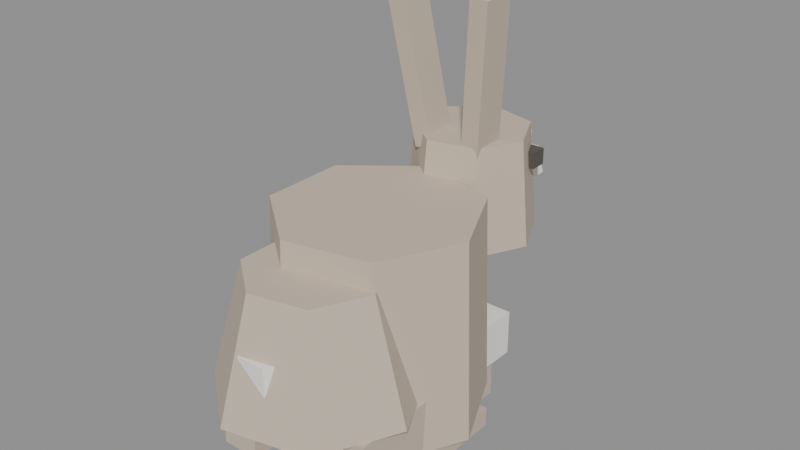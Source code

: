 # Source: rabbit.blend  (saved by Blender 5.2.45; exported with 4.5.12 LTS)
import bpy
from mathutils import Matrix  # noqa: F401  (used for matrix-valued properties, if any)

bpy.ops.wm.read_factory_settings(use_empty=True)
scene = bpy.context.scene
scene.name = 'Scene'

# ---- materials (node trees are filled in below, after node groups)
mat_rabbitfur = bpy.data.materials.new('RabbitFur')
mat_rabbitfur.diffuse_color = (0.6, 0.5, 0.4, 1.0)
mat_rabbitwhite = bpy.data.materials.new('RabbitWhite')
mat_rabbitwhite.diffuse_color = (0.93, 0.91, 0.86, 1.0)
mat_pink = bpy.data.materials.new('Pink')
mat_pink.diffuse_color = (0.92, 0.62, 0.62, 1.0)
mat_dark = bpy.data.materials.new('Dark')
mat_dark.diffuse_color = (0.1, 0.09, 0.08, 1.0)

# ---- material node trees
mat_rabbitfur.use_nodes = True; mat_rabbitfur.node_tree.nodes.clear()
_N = mat_rabbitfur.node_tree.nodes; _L = mat_rabbitfur.node_tree.links
n0 = _N.new('ShaderNodeOutputMaterial'); n0.name = 'Material Output'; n0.location = (0, 0)
n1 = _N.new('ShaderNodeBsdfPrincipled'); n1.name = 'Principled BSDF'; n1.location = (0, 0)
n1.inputs[2].default_value = 1.0
n1.inputs[10].default_value = 0.005
n2 = _N.new('ShaderNodeVertexColor'); n2.name = 'Color Attribute'; n2.location = (0, 0)
n2.layer_name = 'Col'
n3 = _N.new('ShaderNodeMix'); n3.name = 'Mix'; n3.location = (0, 0)
n3.data_type = 'RGBA'
n3.blend_type = 'MULTIPLY'
n3.inputs[0].default_value = 1.0
n3.inputs[6].default_value = (0.6, 0.5, 0.4, 1.0)
_L.new(n1.outputs[0], n0.inputs[0])
_L.new(n2.outputs[0], n3.inputs[7])
_L.new(n3.outputs[2], n1.inputs[0])
n0.is_active_output = True
mat_rabbitwhite.use_nodes = True; mat_rabbitwhite.node_tree.nodes.clear()
_N = mat_rabbitwhite.node_tree.nodes; _L = mat_rabbitwhite.node_tree.links
n0 = _N.new('ShaderNodeOutputMaterial'); n0.name = 'Material Output'; n0.location = (0, 0)
n1 = _N.new('ShaderNodeBsdfPrincipled'); n1.name = 'Principled BSDF'; n1.location = (0, 0)
n1.inputs[2].default_value = 1.0
n1.inputs[10].default_value = 0.005
n2 = _N.new('ShaderNodeVertexColor'); n2.name = 'Color Attribute'; n2.location = (0, 0)
n2.layer_name = 'Col'
n3 = _N.new('ShaderNodeMix'); n3.name = 'Mix'; n3.location = (0, 0)
n3.data_type = 'RGBA'
n3.blend_type = 'MULTIPLY'
n3.inputs[0].default_value = 1.0
n3.inputs[6].default_value = (0.93, 0.91, 0.86, 1.0)
_L.new(n1.outputs[0], n0.inputs[0])
_L.new(n2.outputs[0], n3.inputs[7])
_L.new(n3.outputs[2], n1.inputs[0])
n0.is_active_output = True
mat_pink.use_nodes = True; mat_pink.node_tree.nodes.clear()
_N = mat_pink.node_tree.nodes; _L = mat_pink.node_tree.links
n0 = _N.new('ShaderNodeOutputMaterial'); n0.name = 'Material Output'; n0.location = (0, 0)
n1 = _N.new('ShaderNodeBsdfPrincipled'); n1.name = 'Principled BSDF'; n1.location = (0, 0)
n1.inputs[2].default_value = 1.0
n1.inputs[10].default_value = 0.005
n2 = _N.new('ShaderNodeVertexColor'); n2.name = 'Color Attribute'; n2.location = (0, 0)
n2.layer_name = 'Col'
n3 = _N.new('ShaderNodeMix'); n3.name = 'Mix'; n3.location = (0, 0)
n3.data_type = 'RGBA'
n3.blend_type = 'MULTIPLY'
n3.inputs[0].default_value = 1.0
n3.inputs[6].default_value = (0.92, 0.62, 0.62, 1.0)
_L.new(n1.outputs[0], n0.inputs[0])
_L.new(n2.outputs[0], n3.inputs[7])
_L.new(n3.outputs[2], n1.inputs[0])
n0.is_active_output = True
mat_dark.use_nodes = True; mat_dark.node_tree.nodes.clear()
_N = mat_dark.node_tree.nodes; _L = mat_dark.node_tree.links
n0 = _N.new('ShaderNodeOutputMaterial'); n0.name = 'Material Output'; n0.location = (0, 0)
n1 = _N.new('ShaderNodeBsdfPrincipled'); n1.name = 'Principled BSDF'; n1.location = (0, 0)
n1.inputs[2].default_value = 1.0
n1.inputs[10].default_value = 0.005
n2 = _N.new('ShaderNodeVertexColor'); n2.name = 'Color Attribute'; n2.location = (0, 0)
n2.layer_name = 'Col'
n3 = _N.new('ShaderNodeMix'); n3.name = 'Mix'; n3.location = (0, 0)
n3.data_type = 'RGBA'
n3.blend_type = 'MULTIPLY'
n3.inputs[0].default_value = 1.0
n3.inputs[6].default_value = (0.1, 0.09, 0.08, 1.0)
_L.new(n1.outputs[0], n0.inputs[0])
_L.new(n2.outputs[0], n3.inputs[7])
_L.new(n3.outputs[2], n1.inputs[0])
n0.is_active_output = True

# ---- meshes
me_body_rabbitfur = bpy.data.meshes.new('Body_RabbitFur')
me_body_rabbitfur.from_pydata([(0.16, -0.02, 0.05), (0.09976, -0.1451, 0.05), (-0.0356, -0.176, 0.05), (-0.1442, -0.08942, 0.05), (-0.1442, 0.04942, 0.05), (-0.0356, 0.136, 0.05), (0.09976, 0.1051, 0.05), (0.15, -0.02, 0.35), (0.09352, -0.1373, 0.35), (-0.03338, -0.1662, 0.35), (-0.1351, -0.08508, 0.35), (-0.1351, 0.04508, 0.35), (-0.03338, 0.1262, 0.35), (0.09352, 0.09727, 0.35), (0.15, -0.14, 0.13), (0.09352, -0.2573, 0.13), (-0.03338, -0.2862, 0.13), (-0.1351, -0.2051, 0.13), (-0.1351, -0.07492, 0.13), (-0.03338, 0.006239, 0.13), (0.09352, -0.02273, 0.13), (0.1, -0.14, 0.31), (0.06235, -0.2182, 0.31), (-0.02225, -0.2375, 0.31), (-0.0901, -0.1834, 0.31), (-0.0901, -0.09661, 0.31), (-0.02225, -0.04251, 0.31), (0.06235, -0.06182, 0.31)], [], [(0, 7, 8, 1), (1, 8, 9, 2), (2, 9, 10, 3), (3, 10, 11, 4), (4, 11, 12, 5), (5, 12, 13, 6), (6, 13, 7, 0), (6, 0, 1, 2, 3, 4, 5), (7, 13, 12, 11, 10, 9, 8), (14, 21, 22, 15), (15, 22, 23, 16), (16, 23, 24, 17), (17, 24, 25, 18), (18, 25, 26, 19), (19, 26, 27, 20), (20, 27, 21, 14), (20, 14, 15, 16, 17, 18, 19), (21, 27, 26, 25, 24, 23, 22)])
_uv = me_body_rabbitfur.uv_layers.new(name='UVMap')
_uv.uv.foreach_set('vector', [0.02, 0.05, 0.02, 0.35, 0.1373, 0.35, 0.1451, 0.05, -0.09976, 0.05, -0.09352, 0.35, 0.03338, 0.35, 0.0356, 0.05, 0.0356, 0.05, 0.03338, 0.35, 0.1351, 0.35, 0.1442, 0.05, -0.08942, 0.05, -0.08508, 0.35, 0.04508, 0.35, 0.04942, 0.05, -0.1442, 0.05, -0.1351, 0.35, -0.03338, 0.35, -0.0356, 0.05, -0.0356, 0.05, -0.03338, 0.35, 0.09352, 0.35, 0.09976, 0.05, -0.1051, 0.05, -0.09727, 0.35, 0.02, 0.35, 0.02, 0.05, -0.09976, 0.1051, -0.16, -0.02, -0.09976, -0.1451, 0.0356, -0.176, 0.1442, -0.08942, 0.1442, 0.04942, 0.0356, 0.136, 0.15, -0.02, 0.09352, 0.09727, -0.03338, 0.1262, -0.1351, 0.04508, -0.1351, -0.08508, -0.03338, -0.1662, 0.09352, -0.1373, 0.14, 0.13, 0.14, 0.31, 0.2182, 0.31, 0.2573, 0.13, -0.09352, 0.13, -0.06235, 0.31, 0.02225, 0.31, 0.03338, 0.13, 0.03338, 0.13, 0.02225, 0.31, 0.0901, 0.31, 0.1351, 0.13, -0.2051, 0.13, -0.1834, 0.31, -0.09661, 0.31, -0.07492, 0.13, -0.1351, 0.13, -0.0901, 0.31, -0.02225, 0.31, -0.03338, 0.13, -0.03338, 0.13, -0.02225, 0.31, 0.06235, 0.31, 0.09352, 0.13, 0.02273, 0.13, 0.06182, 0.31, 0.14, 0.31, 0.14, 0.13, -0.09352, -0.02273, -0.15, -0.14, -0.09352, -0.2573, 0.03338, -0.2862, 0.1351, -0.2051, 0.1351, -0.07492, 0.03338, 0.006239, 0.1, -0.14, 0.06235, -0.06182, -0.02225, -0.04251, -0.0901, -0.09661, -0.0901, -0.1834, -0.02225, -0.2375, 0.06235, -0.2182])
_ca = me_body_rabbitfur.color_attributes.new('Col', 'BYTE_COLOR', 'CORNER')
_ca.data.foreach_set('color', [1.0, 1.0, 1.0, 1.0, 1.0, 1.0, 1.0, 1.0, 1.0, 1.0, 1.0, 1.0, 1.0, 1.0, 1.0, 1.0, 1.0, 1.0, 1.0, 1.0, 1.0, 1.0, 1.0, 1.0, 1.0, 1.0, 1.0, 1.0, 1.0, 1.0, 1.0, 1.0, 1.0, 1.0, 1.0, 1.0, 1.0, 1.0, 1.0, 1.0, 1.0, 1.0, 1.0, 1.0, 1.0, 1.0, 1.0, 1.0, 1.0, 1.0, 1.0, 1.0, 1.0, 1.0, 1.0, 1.0, 1.0, 1.0, 1.0, 1.0, 1.0, 1.0, 1.0, 1.0, 1.0, 1.0, 1.0, 1.0, 1.0, 1.0, 1.0, 1.0, 1.0, 1.0, 1.0, 1.0, 1.0, 1.0, 1.0, 1.0, 1.0, 1.0, 1.0, 1.0, 1.0, 1.0, 1.0, 1.0, 1.0, 1.0, 1.0, 1.0, 1.0, 1.0, 1.0, 1.0, 1.0, 1.0, 1.0, 1.0, 1.0, 1.0, 1.0, 1.0, 1.0, 1.0, 1.0, 1.0, 1.0, 1.0, 1.0, 1.0, 1.0, 1.0, 1.0, 1.0, 1.0, 1.0, 1.0, 1.0, 1.0, 1.0, 1.0, 1.0, 1.0, 1.0, 1.0, 1.0, 1.0, 1.0, 1.0, 1.0, 1.0, 1.0, 1.0, 1.0, 1.0, 1.0, 1.0, 1.0, 1.0, 1.0, 1.0, 1.0, 1.0, 1.0, 1.0, 1.0, 1.0, 1.0, 1.0, 1.0, 1.0, 1.0, 1.0, 1.0, 1.0, 1.0, 1.0, 1.0, 1.0, 1.0, 1.0, 1.0, 1.0, 1.0, 1.0, 1.0, 1.0, 1.0, 1.0, 1.0, 1.0, 1.0, 1.0, 1.0, 1.0, 1.0, 1.0, 1.0, 1.0, 1.0, 1.0, 1.0, 1.0, 1.0, 1.0, 1.0, 1.0, 1.0, 1.0, 1.0, 1.0, 1.0, 1.0, 1.0, 1.0, 1.0, 1.0, 1.0, 1.0, 1.0, 1.0, 1.0, 1.0, 1.0, 1.0, 1.0, 1.0, 1.0, 1.0, 1.0, 1.0, 1.0, 1.0, 1.0, 1.0, 1.0, 1.0, 1.0, 1.0, 1.0, 1.0, 1.0, 1.0, 1.0, 1.0, 1.0, 1.0, 1.0, 1.0, 1.0, 1.0, 1.0, 1.0, 1.0, 1.0, 1.0, 1.0, 1.0, 1.0, 1.0, 1.0, 1.0, 1.0, 1.0, 1.0, 1.0, 1.0, 1.0, 1.0, 1.0, 1.0, 1.0, 1.0, 1.0, 1.0, 1.0, 1.0, 1.0, 1.0, 1.0, 1.0, 1.0, 1.0, 1.0, 1.0, 1.0, 1.0, 1.0, 1.0, 1.0, 1.0, 1.0, 1.0, 1.0, 1.0, 1.0, 1.0, 1.0, 1.0, 1.0, 1.0, 1.0, 1.0, 1.0, 1.0, 1.0, 1.0, 1.0, 1.0, 1.0, 1.0, 1.0, 1.0, 1.0, 1.0, 1.0, 1.0, 1.0, 1.0, 1.0, 1.0, 1.0, 1.0, 1.0, 1.0, 1.0, 1.0, 1.0, 1.0, 1.0, 1.0, 1.0, 1.0, 1.0, 1.0, 1.0, 1.0, 1.0, 1.0, 1.0, 1.0, 1.0, 1.0, 1.0, 1.0, 1.0, 1.0, 1.0, 1.0, 1.0, 1.0, 1.0, 1.0, 1.0])
me_body_rabbitfur.materials.append(mat_rabbitfur)
me_body_rabbitfur.update()
me_body_rabbitwhite = bpy.data.meshes.new('Body_RabbitWhite')
me_body_rabbitwhite.from_pydata([(-0.09, 0.17, 0.065), (0.09, 0.17, 0.065), (0.09, -0.13, 0.065), (-0.09, -0.13, 0.065), (-0.09, 0.17, 0.135), (0.09, 0.17, 0.135), (0.09, -0.13, 0.135), (-0.09, -0.13, 0.135)], [], [(0, 1, 2, 3), (4, 7, 6, 5), (0, 4, 5, 1), (1, 5, 6, 2), (2, 6, 7, 3), (3, 7, 4, 0)])
_uv = me_body_rabbitwhite.uv_layers.new(name='UVMap')
_uv.uv.foreach_set('vector', [0.09, 0.17, -0.09, 0.17, -0.09, -0.13, 0.09, -0.13, -0.09, 0.17, -0.09, -0.13, 0.09, -0.13, 0.09, 0.17, -0.09, 0.065, -0.09, 0.135, 0.09, 0.135, 0.09, 0.065, -0.17, 0.065, -0.17, 0.135, 0.13, 0.135, 0.13, 0.065, -0.09, 0.065, -0.09, 0.135, 0.09, 0.135, 0.09, 0.065, -0.13, 0.065, -0.13, 0.135, 0.17, 0.135, 0.17, 0.065])
_ca = me_body_rabbitwhite.color_attributes.new('Col', 'BYTE_COLOR', 'CORNER')
_ca.data.foreach_set('color', [1.0, 1.0, 1.0, 1.0, 1.0, 1.0, 1.0, 1.0, 1.0, 1.0, 1.0, 1.0, 1.0, 1.0, 1.0, 1.0, 1.0, 1.0, 1.0, 1.0, 1.0, 1.0, 1.0, 1.0, 1.0, 1.0, 1.0, 1.0, 1.0, 1.0, 1.0, 1.0, 1.0, 1.0, 1.0, 1.0, 1.0, 1.0, 1.0, 1.0, 1.0, 1.0, 1.0, 1.0, 1.0, 1.0, 1.0, 1.0, 1.0, 1.0, 1.0, 1.0, 1.0, 1.0, 1.0, 1.0, 1.0, 1.0, 1.0, 1.0, 1.0, 1.0, 1.0, 1.0, 1.0, 1.0, 1.0, 1.0, 1.0, 1.0, 1.0, 1.0, 1.0, 1.0, 1.0, 1.0, 1.0, 1.0, 1.0, 1.0, 1.0, 1.0, 1.0, 1.0, 1.0, 1.0, 1.0, 1.0, 1.0, 1.0, 1.0, 1.0, 1.0, 1.0, 1.0, 1.0])
me_body_rabbitwhite.materials.append(mat_rabbitwhite)
me_body_rabbitwhite.update()
me_head_rabbitfur = bpy.data.meshes.new('Head_RabbitFur')
me_head_rabbitfur.from_pydata([(0.1, 0.07, -0.04), (0.06235, -0.008183, -0.04), (-0.02225, -0.02749, -0.04), (-0.0901, 0.02661, -0.04), (-0.0901, 0.1134, -0.04), (-0.02225, 0.1675, -0.04), (0.06235, 0.1482, -0.04), (0.085, 0.07, 0.12), (0.053, 0.003544, 0.12), (-0.01891, -0.01287, 0.12), (-0.07658, 0.03312, 0.12), (-0.07658, 0.1069, 0.12), (-0.01891, 0.1529, 0.12), (0.053, 0.1365, 0.12)], [], [(0, 7, 8, 1), (1, 8, 9, 2), (2, 9, 10, 3), (3, 10, 11, 4), (4, 11, 12, 5), (5, 12, 13, 6), (6, 13, 7, 0), (6, 0, 1, 2, 3, 4, 5), (7, 13, 12, 11, 10, 9, 8)])
_uv = me_head_rabbitfur.uv_layers.new(name='UVMap')
_uv.uv.foreach_set('vector', [-0.07, -0.04, -0.07, 0.12, -0.003544, 0.12, 0.008183, -0.04, -0.06235, -0.04, -0.053, 0.12, 0.01891, 0.12, 0.02225, -0.04, 0.02225, -0.04, 0.01891, 0.12, 0.07658, 0.12, 0.0901, -0.04, 0.02661, -0.04, 0.03312, 0.12, 0.1069, 0.12, 0.1134, -0.04, -0.0901, -0.04, -0.07658, 0.12, -0.01891, 0.12, -0.02225, -0.04, -0.02225, -0.04, -0.01891, 0.12, 0.053, 0.12, 0.06235, -0.04, -0.1482, -0.04, -0.1365, 0.12, -0.07, 0.12, -0.07, -0.04, -0.06235, 0.1482, -0.1, 0.07, -0.06235, -0.008183, 0.02225, -0.02749, 0.0901, 0.02661, 0.0901, 0.1134, 0.02225, 0.1675, 0.085, 0.07, 0.053, 0.1365, -0.01891, 0.1529, -0.07658, 0.1069, -0.07658, 0.03312, -0.01891, -0.01287, 0.053, 0.003544])
_ca = me_head_rabbitfur.color_attributes.new('Col', 'BYTE_COLOR', 'CORNER')
_ca.data.foreach_set('color', [1.0, 1.0, 1.0, 1.0, 1.0, 1.0, 1.0, 1.0, 1.0, 1.0, 1.0, 1.0, 1.0, 1.0, 1.0, 1.0, 1.0, 1.0, 1.0, 1.0, 1.0, 1.0, 1.0, 1.0, 1.0, 1.0, 1.0, 1.0, 1.0, 1.0, 1.0, 1.0, 1.0, 1.0, 1.0, 1.0, 1.0, 1.0, 1.0, 1.0, 1.0, 1.0, 1.0, 1.0, 1.0, 1.0, 1.0, 1.0, 1.0, 1.0, 1.0, 1.0, 1.0, 1.0, 1.0, 1.0, 1.0, 1.0, 1.0, 1.0, 1.0, 1.0, 1.0, 1.0, 1.0, 1.0, 1.0, 1.0, 1.0, 1.0, 1.0, 1.0, 1.0, 1.0, 1.0, 1.0, 1.0, 1.0, 1.0, 1.0, 1.0, 1.0, 1.0, 1.0, 1.0, 1.0, 1.0, 1.0, 1.0, 1.0, 1.0, 1.0, 1.0, 1.0, 1.0, 1.0, 1.0, 1.0, 1.0, 1.0, 1.0, 1.0, 1.0, 1.0, 1.0, 1.0, 1.0, 1.0, 1.0, 1.0, 1.0, 1.0, 1.0, 1.0, 1.0, 1.0, 1.0, 1.0, 1.0, 1.0, 1.0, 1.0, 1.0, 1.0, 1.0, 1.0, 1.0, 1.0, 1.0, 1.0, 1.0, 1.0, 1.0, 1.0, 1.0, 1.0, 1.0, 1.0, 1.0, 1.0, 1.0, 1.0, 1.0, 1.0, 1.0, 1.0, 1.0, 1.0, 1.0, 1.0, 1.0, 1.0, 1.0, 1.0, 1.0, 1.0, 1.0, 1.0, 1.0, 1.0, 1.0, 1.0, 1.0, 1.0, 1.0, 1.0, 1.0, 1.0])
me_head_rabbitfur.materials.append(mat_rabbitfur)
me_head_rabbitfur.update()
me_head_rabbitwhite = bpy.data.meshes.new('Head_RabbitWhite')
me_head_rabbitwhite.from_pydata([(-0.05, 0.13, 0.02), (0.05, 0.13, 0.02), (0.045, 0.19, 0.02), (-0.045, 0.19, 0.02), (-0.04, 0.13, 0.08), (0.04, 0.13, 0.08), (0.035, 0.19, 0.06), (-0.035, 0.19, 0.06)], [], [(0, 3, 2, 1), (4, 5, 6, 7), (0, 1, 5, 4), (1, 2, 6, 5), (2, 3, 7, 6), (3, 0, 4, 7)])
_uv = me_head_rabbitwhite.uv_layers.new(name='UVMap')
_uv.uv.foreach_set('vector', [0.05, 0.13, 0.045, 0.19, -0.045, 0.19, -0.05, 0.13, -0.04, 0.13, 0.04, 0.13, 0.035, 0.19, -0.035, 0.19, 0.05, 0.02, -0.05, 0.02, -0.04, 0.08, 0.04, 0.08, -0.13, 0.02, -0.19, 0.02, -0.19, 0.06, -0.13, 0.08, 0.045, 0.02, -0.045, 0.02, -0.035, 0.06, 0.035, 0.06, 0.19, 0.02, 0.13, 0.02, 0.13, 0.08, 0.19, 0.06])
_ca = me_head_rabbitwhite.color_attributes.new('Col', 'BYTE_COLOR', 'CORNER')
_ca.data.foreach_set('color', [1.0, 1.0, 1.0, 1.0, 1.0, 1.0, 1.0, 1.0, 1.0, 1.0, 1.0, 1.0, 1.0, 1.0, 1.0, 1.0, 1.0, 1.0, 1.0, 1.0, 1.0, 1.0, 1.0, 1.0, 1.0, 1.0, 1.0, 1.0, 1.0, 1.0, 1.0, 1.0, 1.0, 1.0, 1.0, 1.0, 1.0, 1.0, 1.0, 1.0, 1.0, 1.0, 1.0, 1.0, 1.0, 1.0, 1.0, 1.0, 1.0, 1.0, 1.0, 1.0, 1.0, 1.0, 1.0, 1.0, 1.0, 1.0, 1.0, 1.0, 1.0, 1.0, 1.0, 1.0, 1.0, 1.0, 1.0, 1.0, 1.0, 1.0, 1.0, 1.0, 1.0, 1.0, 1.0, 1.0, 1.0, 1.0, 1.0, 1.0, 1.0, 1.0, 1.0, 1.0, 1.0, 1.0, 1.0, 1.0, 1.0, 1.0, 1.0, 1.0, 1.0, 1.0, 1.0, 1.0])
me_head_rabbitwhite.materials.append(mat_rabbitwhite)
me_head_rabbitwhite.update()
me_head_pink = bpy.data.meshes.new('Head_Pink')
me_head_pink.from_pydata([(-0.015, 0.2, 0.0525), (0.015, 0.2, 0.0525), (0.015, 0.18, 0.0525), (-0.015, 0.18, 0.0525), (-0.015, 0.2, 0.0775), (0.015, 0.2, 0.0775), (0.015, 0.18, 0.0775), (-0.015, 0.18, 0.0775)], [], [(0, 1, 2, 3), (4, 7, 6, 5), (0, 4, 5, 1), (1, 5, 6, 2), (2, 6, 7, 3), (3, 7, 4, 0)])
_uv = me_head_pink.uv_layers.new(name='UVMap')
_uv.uv.foreach_set('vector', [0.015, 0.2, -0.015, 0.2, -0.015, 0.18, 0.015, 0.18, -0.015, 0.2, -0.015, 0.18, 0.015, 0.18, 0.015, 0.2, -0.015, 0.0525, -0.015, 0.0775, 0.015, 0.0775, 0.015, 0.0525, -0.2, 0.0525, -0.2, 0.0775, -0.18, 0.0775, -0.18, 0.0525, -0.015, 0.0525, -0.015, 0.0775, 0.015, 0.0775, 0.015, 0.0525, 0.18, 0.0525, 0.18, 0.0775, 0.2, 0.0775, 0.2, 0.0525])
_ca = me_head_pink.color_attributes.new('Col', 'BYTE_COLOR', 'CORNER')
_ca.data.foreach_set('color', [1.0, 1.0, 1.0, 1.0, 1.0, 1.0, 1.0, 1.0, 1.0, 1.0, 1.0, 1.0, 1.0, 1.0, 1.0, 1.0, 1.0, 1.0, 1.0, 1.0, 1.0, 1.0, 1.0, 1.0, 1.0, 1.0, 1.0, 1.0, 1.0, 1.0, 1.0, 1.0, 1.0, 1.0, 1.0, 1.0, 1.0, 1.0, 1.0, 1.0, 1.0, 1.0, 1.0, 1.0, 1.0, 1.0, 1.0, 1.0, 1.0, 1.0, 1.0, 1.0, 1.0, 1.0, 1.0, 1.0, 1.0, 1.0, 1.0, 1.0, 1.0, 1.0, 1.0, 1.0, 1.0, 1.0, 1.0, 1.0, 1.0, 1.0, 1.0, 1.0, 1.0, 1.0, 1.0, 1.0, 1.0, 1.0, 1.0, 1.0, 1.0, 1.0, 1.0, 1.0, 1.0, 1.0, 1.0, 1.0, 1.0, 1.0, 1.0, 1.0, 1.0, 1.0, 1.0, 1.0])
me_head_pink.materials.append(mat_pink)
me_head_pink.update()
me_head_dark = bpy.data.meshes.new('Head_Dark')
me_head_dark.from_pydata([(-0.08, 0.1325, 0.0625), (-0.06, 0.1325, 0.0625), (-0.06, 0.1075, 0.0625), (-0.08, 0.1075, 0.0625), (-0.08, 0.1325, 0.0875), (-0.06, 0.1325, 0.0875), (-0.06, 0.1075, 0.0875), (-0.08, 0.1075, 0.0875), (0.06, 0.1325, 0.0625), (0.08, 0.1325, 0.0625), (0.08, 0.1075, 0.0625), (0.06, 0.1075, 0.0625), (0.06, 0.1325, 0.0875), (0.08, 0.1325, 0.0875), (0.08, 0.1075, 0.0875), (0.06, 0.1075, 0.0875)], [], [(0, 1, 2, 3), (4, 7, 6, 5), (0, 4, 5, 1), (1, 5, 6, 2), (2, 6, 7, 3), (3, 7, 4, 0), (8, 9, 10, 11), (12, 15, 14, 13), (8, 12, 13, 9), (9, 13, 14, 10), (10, 14, 15, 11), (11, 15, 12, 8)])
_uv = me_head_dark.uv_layers.new(name='UVMap')
_uv.uv.foreach_set('vector', [0.08, 0.1325, 0.06, 0.1325, 0.06, 0.1075, 0.08, 0.1075, -0.08, 0.1325, -0.08, 0.1075, -0.06, 0.1075, -0.06, 0.1325, -0.08, 0.0625, -0.08, 0.0875, -0.06, 0.0875, -0.06, 0.0625, -0.1325, 0.0625, -0.1325, 0.0875, -0.1075, 0.0875, -0.1075, 0.0625, 0.06, 0.0625, 0.06, 0.0875, 0.08, 0.0875, 0.08, 0.0625, 0.1075, 0.0625, 0.1075, 0.0875, 0.1325, 0.0875, 0.1325, 0.0625, -0.06, 0.1325, -0.08, 0.1325, -0.08, 0.1075, -0.06, 0.1075, 0.06, 0.1325, 0.06, 0.1075, 0.08, 0.1075, 0.08, 0.1325, 0.06, 0.0625, 0.06, 0.0875, 0.08, 0.0875, 0.08, 0.0625, -0.1325, 0.0625, -0.1325, 0.0875, -0.1075, 0.0875, -0.1075, 0.0625, -0.08, 0.0625, -0.08, 0.0875, -0.06, 0.0875, -0.06, 0.0625, 0.1075, 0.0625, 0.1075, 0.0875, 0.1325, 0.0875, 0.1325, 0.0625])
_ca = me_head_dark.color_attributes.new('Col', 'BYTE_COLOR', 'CORNER')
_ca.data.foreach_set('color', [1.0, 1.0, 1.0, 1.0, 1.0, 1.0, 1.0, 1.0, 1.0, 1.0, 1.0, 1.0, 1.0, 1.0, 1.0, 1.0, 1.0, 1.0, 1.0, 1.0, 1.0, 1.0, 1.0, 1.0, 1.0, 1.0, 1.0, 1.0, 1.0, 1.0, 1.0, 1.0, 1.0, 1.0, 1.0, 1.0, 1.0, 1.0, 1.0, 1.0, 1.0, 1.0, 1.0, 1.0, 1.0, 1.0, 1.0, 1.0, 1.0, 1.0, 1.0, 1.0, 1.0, 1.0, 1.0, 1.0, 1.0, 1.0, 1.0, 1.0, 1.0, 1.0, 1.0, 1.0, 1.0, 1.0, 1.0, 1.0, 1.0, 1.0, 1.0, 1.0, 1.0, 1.0, 1.0, 1.0, 1.0, 1.0, 1.0, 1.0, 1.0, 1.0, 1.0, 1.0, 1.0, 1.0, 1.0, 1.0, 1.0, 1.0, 1.0, 1.0, 1.0, 1.0, 1.0, 1.0, 1.0, 1.0, 1.0, 1.0, 1.0, 1.0, 1.0, 1.0, 1.0, 1.0, 1.0, 1.0, 1.0, 1.0, 1.0, 1.0, 1.0, 1.0, 1.0, 1.0, 1.0, 1.0, 1.0, 1.0, 1.0, 1.0, 1.0, 1.0, 1.0, 1.0, 1.0, 1.0, 1.0, 1.0, 1.0, 1.0, 1.0, 1.0, 1.0, 1.0, 1.0, 1.0, 1.0, 1.0, 1.0, 1.0, 1.0, 1.0, 1.0, 1.0, 1.0, 1.0, 1.0, 1.0, 1.0, 1.0, 1.0, 1.0, 1.0, 1.0, 1.0, 1.0, 1.0, 1.0, 1.0, 1.0, 1.0, 1.0, 1.0, 1.0, 1.0, 1.0, 1.0, 1.0, 1.0, 1.0, 1.0, 1.0, 1.0, 1.0, 1.0, 1.0, 1.0, 1.0, 1.0, 1.0, 1.0, 1.0, 1.0, 1.0, 1.0, 1.0, 1.0, 1.0, 1.0, 1.0])
me_head_dark.materials.append(mat_dark)
me_head_dark.update()
me_earl_rabbitfur = bpy.data.meshes.new('EarL_RabbitFur')
me_earl_rabbitfur.from_pydata([(-0.01427, 0.02481, 0.001317), (-0.01351, -0.02481, -0.00479), (0.01427, -0.02481, -0.001317), (0.01351, 0.02481, 0.00479), (-0.04427, -0.00519, 0.2413), (-0.04351, -0.05481, 0.2352), (-0.01573, -0.05481, 0.2387), (-0.01649, -0.00519, 0.2448)], [], [(0, 3, 2, 1), (4, 5, 6, 7), (0, 1, 5, 4), (1, 2, 6, 5), (2, 3, 7, 6), (3, 0, 4, 7)])
_uv = me_earl_rabbitfur.uv_layers.new(name='UVMap')
_uv.uv.foreach_set('vector', [0.01427, 0.02481, -0.01351, 0.02481, -0.01427, -0.02481, 0.01351, -0.02481, -0.04427, -0.00519, -0.04351, -0.05481, -0.01573, -0.05481, -0.01649, -0.00519, 0.02481, 0.001317, -0.02481, -0.00479, -0.05481, 0.2352, -0.00519, 0.2413, 0.01351, -0.00479, -0.01427, -0.001317, 0.01573, 0.2387, 0.04351, 0.2352, 0.02481, -0.001317, -0.02481, 0.00479, 0.00519, 0.2448, 0.05481, 0.2387, 0.01351, 0.00479, -0.01427, 0.001317, -0.04427, 0.2413, -0.01649, 0.2448])
_ca = me_earl_rabbitfur.color_attributes.new('Col', 'BYTE_COLOR', 'CORNER')
_ca.data.foreach_set('color', [1.0, 1.0, 1.0, 1.0, 1.0, 1.0, 1.0, 1.0, 1.0, 1.0, 1.0, 1.0, 1.0, 1.0, 1.0, 1.0, 1.0, 1.0, 1.0, 1.0, 1.0, 1.0, 1.0, 1.0, 1.0, 1.0, 1.0, 1.0, 1.0, 1.0, 1.0, 1.0, 1.0, 1.0, 1.0, 1.0, 1.0, 1.0, 1.0, 1.0, 1.0, 1.0, 1.0, 1.0, 1.0, 1.0, 1.0, 1.0, 1.0, 1.0, 1.0, 1.0, 1.0, 1.0, 1.0, 1.0, 1.0, 1.0, 1.0, 1.0, 1.0, 1.0, 1.0, 1.0, 1.0, 1.0, 1.0, 1.0, 1.0, 1.0, 1.0, 1.0, 1.0, 1.0, 1.0, 1.0, 1.0, 1.0, 1.0, 1.0, 1.0, 1.0, 1.0, 1.0, 1.0, 1.0, 1.0, 1.0, 1.0, 1.0, 1.0, 1.0, 1.0, 1.0, 1.0, 1.0])
me_earl_rabbitfur.materials.append(mat_rabbitfur)
me_earl_rabbitfur.update()
me_earl_pink = bpy.data.meshes.new('EarL_Pink')
me_earl_pink.from_pydata([(-0.007137, 0.0124, 0.02066), (-0.006755, -0.0124, 0.01761), (0.007137, -0.0124, 0.01934), (0.006755, 0.0124, 0.0224), (-0.03214, -0.0126, 0.2207), (-0.03176, -0.0374, 0.2176), (-0.01786, -0.0374, 0.2193), (-0.01824, -0.0126, 0.2224)], [], [(0, 3, 2, 1), (4, 5, 6, 7), (0, 1, 5, 4), (1, 2, 6, 5), (2, 3, 7, 6), (3, 0, 4, 7)])
_uv = me_earl_pink.uv_layers.new(name='UVMap')
_uv.uv.foreach_set('vector', [0.007137, 0.0124, -0.006755, 0.0124, -0.007137, -0.0124, 0.006755, -0.0124, -0.03214, -0.0126, -0.03176, -0.0374, -0.01786, -0.0374, -0.01824, -0.0126, 0.0124, 0.02066, -0.0124, 0.01761, -0.0374, 0.2176, -0.0126, 0.2207, 0.006755, 0.01761, -0.007137, 0.01934, 0.01786, 0.2193, 0.03176, 0.2176, 0.0124, 0.01934, -0.0124, 0.0224, 0.0126, 0.2224, 0.0374, 0.2193, 0.006755, 0.0224, -0.007137, 0.02066, -0.03214, 0.2207, -0.01824, 0.2224])
_ca = me_earl_pink.color_attributes.new('Col', 'BYTE_COLOR', 'CORNER')
_ca.data.foreach_set('color', [1.0, 1.0, 1.0, 1.0, 1.0, 1.0, 1.0, 1.0, 1.0, 1.0, 1.0, 1.0, 1.0, 1.0, 1.0, 1.0, 1.0, 1.0, 1.0, 1.0, 1.0, 1.0, 1.0, 1.0, 1.0, 1.0, 1.0, 1.0, 1.0, 1.0, 1.0, 1.0, 1.0, 1.0, 1.0, 1.0, 1.0, 1.0, 1.0, 1.0, 1.0, 1.0, 1.0, 1.0, 1.0, 1.0, 1.0, 1.0, 1.0, 1.0, 1.0, 1.0, 1.0, 1.0, 1.0, 1.0, 1.0, 1.0, 1.0, 1.0, 1.0, 1.0, 1.0, 1.0, 1.0, 1.0, 1.0, 1.0, 1.0, 1.0, 1.0, 1.0, 1.0, 1.0, 1.0, 1.0, 1.0, 1.0, 1.0, 1.0, 1.0, 1.0, 1.0, 1.0, 1.0, 1.0, 1.0, 1.0, 1.0, 1.0, 1.0, 1.0, 1.0, 1.0, 1.0, 1.0])
me_earl_pink.materials.append(mat_pink)
me_earl_pink.update()
me_earr_rabbitfur = bpy.data.meshes.new('EarR_RabbitFur')
me_earr_rabbitfur.from_pydata([(-0.01351, 0.02481, 0.00479), (-0.01427, -0.02481, -0.001317), (0.01351, -0.02481, -0.00479), (0.01427, 0.02481, 0.001317), (0.01649, -0.00519, 0.2448), (0.01573, -0.05481, 0.2387), (0.04351, -0.05481, 0.2352), (0.04427, -0.00519, 0.2413)], [], [(0, 3, 2, 1), (4, 5, 6, 7), (0, 1, 5, 4), (1, 2, 6, 5), (2, 3, 7, 6), (3, 0, 4, 7)])
_uv = me_earr_rabbitfur.uv_layers.new(name='UVMap')
_uv.uv.foreach_set('vector', [0.01351, 0.02481, -0.01427, 0.02481, -0.01351, -0.02481, 0.01427, -0.02481, 0.01649, -0.00519, 0.01573, -0.05481, 0.04351, -0.05481, 0.04427, -0.00519, 0.02481, 0.00479, -0.02481, -0.001317, -0.05481, 0.2387, -0.00519, 0.2448, 0.01427, -0.001317, -0.01351, -0.00479, -0.04351, 0.2352, -0.01573, 0.2387, 0.02481, -0.00479, -0.02481, 0.001317, 0.00519, 0.2413, 0.05481, 0.2352, 0.01427, 0.001317, -0.01351, 0.00479, 0.01649, 0.2448, 0.04427, 0.2413])
_ca = me_earr_rabbitfur.color_attributes.new('Col', 'BYTE_COLOR', 'CORNER')
_ca.data.foreach_set('color', [1.0, 1.0, 1.0, 1.0, 1.0, 1.0, 1.0, 1.0, 1.0, 1.0, 1.0, 1.0, 1.0, 1.0, 1.0, 1.0, 1.0, 1.0, 1.0, 1.0, 1.0, 1.0, 1.0, 1.0, 1.0, 1.0, 1.0, 1.0, 1.0, 1.0, 1.0, 1.0, 1.0, 1.0, 1.0, 1.0, 1.0, 1.0, 1.0, 1.0, 1.0, 1.0, 1.0, 1.0, 1.0, 1.0, 1.0, 1.0, 1.0, 1.0, 1.0, 1.0, 1.0, 1.0, 1.0, 1.0, 1.0, 1.0, 1.0, 1.0, 1.0, 1.0, 1.0, 1.0, 1.0, 1.0, 1.0, 1.0, 1.0, 1.0, 1.0, 1.0, 1.0, 1.0, 1.0, 1.0, 1.0, 1.0, 1.0, 1.0, 1.0, 1.0, 1.0, 1.0, 1.0, 1.0, 1.0, 1.0, 1.0, 1.0, 1.0, 1.0, 1.0, 1.0, 1.0, 1.0])
me_earr_rabbitfur.materials.append(mat_rabbitfur)
me_earr_rabbitfur.update()
me_earr_pink = bpy.data.meshes.new('EarR_Pink')
me_earr_pink.from_pydata([(-0.006755, 0.0124, 0.0224), (-0.007137, -0.0124, 0.01934), (0.006755, -0.0124, 0.01761), (0.007137, 0.0124, 0.02066), (0.01824, -0.0126, 0.2224), (0.01786, -0.0374, 0.2193), (0.03176, -0.0374, 0.2176), (0.03214, -0.0126, 0.2207)], [], [(0, 3, 2, 1), (4, 5, 6, 7), (0, 1, 5, 4), (1, 2, 6, 5), (2, 3, 7, 6), (3, 0, 4, 7)])
_uv = me_earr_pink.uv_layers.new(name='UVMap')
_uv.uv.foreach_set('vector', [0.006755, 0.0124, -0.007137, 0.0124, -0.006755, -0.0124, 0.007137, -0.0124, 0.01824, -0.0126, 0.01786, -0.0374, 0.03176, -0.0374, 0.03214, -0.0126, 0.0124, 0.0224, -0.0124, 0.01934, -0.0374, 0.2193, -0.0126, 0.2224, 0.007137, 0.01934, -0.006755, 0.01761, -0.03176, 0.2176, -0.01786, 0.2193, 0.0124, 0.01761, -0.0124, 0.02066, 0.0126, 0.2207, 0.0374, 0.2176, 0.007137, 0.02066, -0.006755, 0.0224, 0.01824, 0.2224, 0.03214, 0.2207])
_ca = me_earr_pink.color_attributes.new('Col', 'BYTE_COLOR', 'CORNER')
_ca.data.foreach_set('color', [1.0, 1.0, 1.0, 1.0, 1.0, 1.0, 1.0, 1.0, 1.0, 1.0, 1.0, 1.0, 1.0, 1.0, 1.0, 1.0, 1.0, 1.0, 1.0, 1.0, 1.0, 1.0, 1.0, 1.0, 1.0, 1.0, 1.0, 1.0, 1.0, 1.0, 1.0, 1.0, 1.0, 1.0, 1.0, 1.0, 1.0, 1.0, 1.0, 1.0, 1.0, 1.0, 1.0, 1.0, 1.0, 1.0, 1.0, 1.0, 1.0, 1.0, 1.0, 1.0, 1.0, 1.0, 1.0, 1.0, 1.0, 1.0, 1.0, 1.0, 1.0, 1.0, 1.0, 1.0, 1.0, 1.0, 1.0, 1.0, 1.0, 1.0, 1.0, 1.0, 1.0, 1.0, 1.0, 1.0, 1.0, 1.0, 1.0, 1.0, 1.0, 1.0, 1.0, 1.0, 1.0, 1.0, 1.0, 1.0, 1.0, 1.0, 1.0, 1.0, 1.0, 1.0, 1.0, 1.0])
me_earr_pink.materials.append(mat_pink)
me_earr_pink.update()
me_tail_rabbitwhite = bpy.data.meshes.new('Tail_RabbitWhite')
me_tail_rabbitwhite.from_pydata([(0.045, -0.02, -0.03), (0.0225, -0.05897, -0.03), (-0.0225, -0.05897, -0.03), (-0.045, -0.02, -0.03), (-0.0225, 0.01897, -0.03), (0.0225, 0.01897, -0.03), (0.045, -0.02, 0.03), (0.0225, -0.05897, 0.03), (-0.0225, -0.05897, 0.03), (-0.045, -0.02, 0.03), (-0.0225, 0.01897, 0.03), (0.0225, 0.01897, 0.03)], [], [(0, 6, 7, 1), (1, 7, 8, 2), (2, 8, 9, 3), (3, 9, 10, 4), (4, 10, 11, 5), (5, 11, 6, 0), (5, 0, 1, 2, 3, 4), (6, 11, 10, 9, 8, 7)])
_uv = me_tail_rabbitwhite.uv_layers.new(name='UVMap')
_uv.uv.foreach_set('vector', [0.02, -0.03, 0.02, 0.03, 0.05897, 0.03, 0.05897, -0.03, -0.0225, -0.03, -0.0225, 0.03, 0.0225, 0.03, 0.0225, -0.03, -0.05897, -0.03, -0.05897, 0.03, -0.02, 0.03, -0.02, -0.03, -0.02, -0.03, -0.02, 0.03, 0.01897, 0.03, 0.01897, -0.03, -0.0225, -0.03, -0.0225, 0.03, 0.0225, 0.03, 0.0225, -0.03, -0.01897, -0.03, -0.01897, 0.03, 0.02, 0.03, 0.02, -0.03, -0.0225, 0.01897, -0.045, -0.02, -0.0225, -0.05897, 0.0225, -0.05897, 0.045, -0.02, 0.0225, 0.01897, 0.045, -0.02, 0.0225, 0.01897, -0.0225, 0.01897, -0.045, -0.02, -0.0225, -0.05897, 0.0225, -0.05897])
_ca = me_tail_rabbitwhite.color_attributes.new('Col', 'BYTE_COLOR', 'CORNER')
_ca.data.foreach_set('color', [1.0, 1.0, 1.0, 1.0, 1.0, 1.0, 1.0, 1.0, 1.0, 1.0, 1.0, 1.0, 1.0, 1.0, 1.0, 1.0, 1.0, 1.0, 1.0, 1.0, 1.0, 1.0, 1.0, 1.0, 1.0, 1.0, 1.0, 1.0, 1.0, 1.0, 1.0, 1.0, 1.0, 1.0, 1.0, 1.0, 1.0, 1.0, 1.0, 1.0, 1.0, 1.0, 1.0, 1.0, 1.0, 1.0, 1.0, 1.0, 1.0, 1.0, 1.0, 1.0, 1.0, 1.0, 1.0, 1.0, 1.0, 1.0, 1.0, 1.0, 1.0, 1.0, 1.0, 1.0, 1.0, 1.0, 1.0, 1.0, 1.0, 1.0, 1.0, 1.0, 1.0, 1.0, 1.0, 1.0, 1.0, 1.0, 1.0, 1.0, 1.0, 1.0, 1.0, 1.0, 1.0, 1.0, 1.0, 1.0, 1.0, 1.0, 1.0, 1.0, 1.0, 1.0, 1.0, 1.0, 1.0, 1.0, 1.0, 1.0, 1.0, 1.0, 1.0, 1.0, 1.0, 1.0, 1.0, 1.0, 1.0, 1.0, 1.0, 1.0, 1.0, 1.0, 1.0, 1.0, 1.0, 1.0, 1.0, 1.0, 1.0, 1.0, 1.0, 1.0, 1.0, 1.0, 1.0, 1.0, 1.0, 1.0, 1.0, 1.0, 1.0, 1.0, 1.0, 1.0, 1.0, 1.0, 1.0, 1.0, 1.0, 1.0, 1.0, 1.0])
me_tail_rabbitwhite.materials.append(mat_rabbitwhite)
me_tail_rabbitwhite.update()
me_legf_rabbitfur = bpy.data.meshes.new('LegF_RabbitFur')
me_legf_rabbitfur.from_pydata([(-0.08, 0.045, -0.1), (-0.04, 0.045, -0.1), (-0.04, -0.005, -0.1), (-0.08, -0.005, -0.1), (-0.08, 0.045, 0.0), (-0.04, 0.045, 0.0), (-0.04, -0.005, 0.0), (-0.08, -0.005, 0.0), (0.04, 0.045, -0.1), (0.08, 0.045, -0.1), (0.08, -0.005, -0.1), (0.04, -0.005, -0.1), (0.04, 0.045, 0.0), (0.08, 0.045, 0.0), (0.08, -0.005, 0.0), (0.04, -0.005, 0.0)], [], [(0, 1, 2, 3), (4, 7, 6, 5), (0, 4, 5, 1), (1, 5, 6, 2), (2, 6, 7, 3), (3, 7, 4, 0), (8, 9, 10, 11), (12, 15, 14, 13), (8, 12, 13, 9), (9, 13, 14, 10), (10, 14, 15, 11), (11, 15, 12, 8)])
_uv = me_legf_rabbitfur.uv_layers.new(name='UVMap')
_uv.uv.foreach_set('vector', [0.08, 0.045, 0.04, 0.045, 0.04, -0.005, 0.08, -0.005, -0.08, 0.045, -0.08, -0.005, -0.04, -0.005, -0.04, 0.045, -0.08, -0.1, -0.08, 0.0, -0.04, 0.0, -0.04, -0.1, -0.045, -0.1, -0.045, 0.0, 0.005, 0.0, 0.005, -0.1, 0.04, -0.1, 0.04, 0.0, 0.08, 0.0, 0.08, -0.1, -0.005, -0.1, -0.005, 0.0, 0.045, 0.0, 0.045, -0.1, -0.04, 0.045, -0.08, 0.045, -0.08, -0.005, -0.04, -0.005, 0.04, 0.045, 0.04, -0.005, 0.08, -0.005, 0.08, 0.045, 0.04, -0.1, 0.04, 0.0, 0.08, 0.0, 0.08, -0.1, -0.045, -0.1, -0.045, 0.0, 0.005, 0.0, 0.005, -0.1, -0.08, -0.1, -0.08, 0.0, -0.04, 0.0, -0.04, -0.1, -0.005, -0.1, -0.005, 0.0, 0.045, 0.0, 0.045, -0.1])
_ca = me_legf_rabbitfur.color_attributes.new('Col', 'BYTE_COLOR', 'CORNER')
_ca.data.foreach_set('color', [1.0, 1.0, 1.0, 1.0, 1.0, 1.0, 1.0, 1.0, 1.0, 1.0, 1.0, 1.0, 1.0, 1.0, 1.0, 1.0, 1.0, 1.0, 1.0, 1.0, 1.0, 1.0, 1.0, 1.0, 1.0, 1.0, 1.0, 1.0, 1.0, 1.0, 1.0, 1.0, 1.0, 1.0, 1.0, 1.0, 1.0, 1.0, 1.0, 1.0, 1.0, 1.0, 1.0, 1.0, 1.0, 1.0, 1.0, 1.0, 1.0, 1.0, 1.0, 1.0, 1.0, 1.0, 1.0, 1.0, 1.0, 1.0, 1.0, 1.0, 1.0, 1.0, 1.0, 1.0, 1.0, 1.0, 1.0, 1.0, 1.0, 1.0, 1.0, 1.0, 1.0, 1.0, 1.0, 1.0, 1.0, 1.0, 1.0, 1.0, 1.0, 1.0, 1.0, 1.0, 1.0, 1.0, 1.0, 1.0, 1.0, 1.0, 1.0, 1.0, 1.0, 1.0, 1.0, 1.0, 1.0, 1.0, 1.0, 1.0, 1.0, 1.0, 1.0, 1.0, 1.0, 1.0, 1.0, 1.0, 1.0, 1.0, 1.0, 1.0, 1.0, 1.0, 1.0, 1.0, 1.0, 1.0, 1.0, 1.0, 1.0, 1.0, 1.0, 1.0, 1.0, 1.0, 1.0, 1.0, 1.0, 1.0, 1.0, 1.0, 1.0, 1.0, 1.0, 1.0, 1.0, 1.0, 1.0, 1.0, 1.0, 1.0, 1.0, 1.0, 1.0, 1.0, 1.0, 1.0, 1.0, 1.0, 1.0, 1.0, 1.0, 1.0, 1.0, 1.0, 1.0, 1.0, 1.0, 1.0, 1.0, 1.0, 1.0, 1.0, 1.0, 1.0, 1.0, 1.0, 1.0, 1.0, 1.0, 1.0, 1.0, 1.0, 1.0, 1.0, 1.0, 1.0, 1.0, 1.0, 1.0, 1.0, 1.0, 1.0, 1.0, 1.0, 1.0, 1.0, 1.0, 1.0, 1.0, 1.0])
me_legf_rabbitfur.materials.append(mat_rabbitfur)
me_legf_rabbitfur.update()
me_legb_rabbitfur = bpy.data.meshes.new('LegB_RabbitFur')
me_legb_rabbitfur.from_pydata([(-0.13, 0.1, -0.09), (-0.07, 0.1, -0.09), (-0.07, -0.1, -0.09), (-0.13, -0.1, -0.09), (-0.13, 0.1, 0.03), (-0.07, 0.1, 0.03), (-0.07, -0.1, 0.03), (-0.13, -0.1, 0.03), (-0.125, 0.17, -0.095), (-0.075, 0.17, -0.095), (-0.075, 0.03, -0.095), (-0.125, 0.03, -0.095), (-0.125, 0.17, -0.065), (-0.075, 0.17, -0.065), (-0.075, 0.03, -0.065), (-0.125, 0.03, -0.065), (0.07, 0.1, -0.09), (0.13, 0.1, -0.09), (0.13, -0.1, -0.09), (0.07, -0.1, -0.09), (0.07, 0.1, 0.03), (0.13, 0.1, 0.03), (0.13, -0.1, 0.03), (0.07, -0.1, 0.03), (0.075, 0.17, -0.095), (0.125, 0.17, -0.095), (0.125, 0.03, -0.095), (0.075, 0.03, -0.095), (0.075, 0.17, -0.065), (0.125, 0.17, -0.065), (0.125, 0.03, -0.065), (0.075, 0.03, -0.065)], [], [(0, 1, 2, 3), (4, 7, 6, 5), (0, 4, 5, 1), (1, 5, 6, 2), (2, 6, 7, 3), (3, 7, 4, 0), (8, 9, 10, 11), (12, 15, 14, 13), (8, 12, 13, 9), (9, 13, 14, 10), (10, 14, 15, 11), (11, 15, 12, 8), (16, 17, 18, 19), (20, 23, 22, 21), (16, 20, 21, 17), (17, 21, 22, 18), (18, 22, 23, 19), (19, 23, 20, 16), (24, 25, 26, 27), (28, 31, 30, 29), (24, 28, 29, 25), (25, 29, 30, 26), (26, 30, 31, 27), (27, 31, 28, 24)])
_uv = me_legb_rabbitfur.uv_layers.new(name='UVMap')
_uv.uv.foreach_set('vector', [0.13, 0.1, 0.07, 0.1, 0.07, -0.1, 0.13, -0.1, -0.13, 0.1, -0.13, -0.1, -0.07, -0.1, -0.07, 0.1, -0.13, -0.09, -0.13, 0.03, -0.07, 0.03, -0.07, -0.09, -0.1, -0.09, -0.1, 0.03, 0.1, 0.03, 0.1, -0.09, 0.07, -0.09, 0.07, 0.03, 0.13, 0.03, 0.13, -0.09, -0.1, -0.09, -0.1, 0.03, 0.1, 0.03, 0.1, -0.09, 0.125, 0.17, 0.075, 0.17, 0.075, 0.03, 0.125, 0.03, -0.125, 0.17, -0.125, 0.03, -0.075, 0.03, -0.075, 0.17, -0.125, -0.095, -0.125, -0.065, -0.075, -0.065, -0.075, -0.095, -0.17, -0.095, -0.17, -0.065, -0.03, -0.065, -0.03, -0.095, 0.075, -0.095, 0.075, -0.065, 0.125, -0.065, 0.125, -0.095, 0.03, -0.095, 0.03, -0.065, 0.17, -0.065, 0.17, -0.095, -0.07, 0.1, -0.13, 0.1, -0.13, -0.1, -0.07, -0.1, 0.07, 0.1, 0.07, -0.1, 0.13, -0.1, 0.13, 0.1, 0.07, -0.09, 0.07, 0.03, 0.13, 0.03, 0.13, -0.09, -0.1, -0.09, -0.1, 0.03, 0.1, 0.03, 0.1, -0.09, -0.13, -0.09, -0.13, 0.03, -0.07, 0.03, -0.07, -0.09, -0.1, -0.09, -0.1, 0.03, 0.1, 0.03, 0.1, -0.09, -0.075, 0.17, -0.125, 0.17, -0.125, 0.03, -0.075, 0.03, 0.075, 0.17, 0.075, 0.03, 0.125, 0.03, 0.125, 0.17, 0.075, -0.095, 0.075, -0.065, 0.125, -0.065, 0.125, -0.095, -0.17, -0.095, -0.17, -0.065, -0.03, -0.065, -0.03, -0.095, -0.125, -0.095, -0.125, -0.065, -0.075, -0.065, -0.075, -0.095, 0.03, -0.095, 0.03, -0.065, 0.17, -0.065, 0.17, -0.095])
_ca = me_legb_rabbitfur.color_attributes.new('Col', 'BYTE_COLOR', 'CORNER')
_ca.data.foreach_set('color', [1.0, 1.0, 1.0, 1.0, 1.0, 1.0, 1.0, 1.0, 1.0, 1.0, 1.0, 1.0, 1.0, 1.0, 1.0, 1.0, 1.0, 1.0, 1.0, 1.0, 1.0, 1.0, 1.0, 1.0, 1.0, 1.0, 1.0, 1.0, 1.0, 1.0, 1.0, 1.0, 1.0, 1.0, 1.0, 1.0, 1.0, 1.0, 1.0, 1.0, 1.0, 1.0, 1.0, 1.0, 1.0, 1.0, 1.0, 1.0, 1.0, 1.0, 1.0, 1.0, 1.0, 1.0, 1.0, 1.0, 1.0, 1.0, 1.0, 1.0, 1.0, 1.0, 1.0, 1.0, 1.0, 1.0, 1.0, 1.0, 1.0, 1.0, 1.0, 1.0, 1.0, 1.0, 1.0, 1.0, 1.0, 1.0, 1.0, 1.0, 1.0, 1.0, 1.0, 1.0, 1.0, 1.0, 1.0, 1.0, 1.0, 1.0, 1.0, 1.0, 1.0, 1.0, 1.0, 1.0, 1.0, 1.0, 1.0, 1.0, 1.0, 1.0, 1.0, 1.0, 1.0, 1.0, 1.0, 1.0, 1.0, 1.0, 1.0, 1.0, 1.0, 1.0, 1.0, 1.0, 1.0, 1.0, 1.0, 1.0, 1.0, 1.0, 1.0, 1.0, 1.0, 1.0, 1.0, 1.0, 1.0, 1.0, 1.0, 1.0, 1.0, 1.0, 1.0, 1.0, 1.0, 1.0, 1.0, 1.0, 1.0, 1.0, 1.0, 1.0, 1.0, 1.0, 1.0, 1.0, 1.0, 1.0, 1.0, 1.0, 1.0, 1.0, 1.0, 1.0, 1.0, 1.0, 1.0, 1.0, 1.0, 1.0, 1.0, 1.0, 1.0, 1.0, 1.0, 1.0, 1.0, 1.0, 1.0, 1.0, 1.0, 1.0, 1.0, 1.0, 1.0, 1.0, 1.0, 1.0, 1.0, 1.0, 1.0, 1.0, 1.0, 1.0, 1.0, 1.0, 1.0, 1.0, 1.0, 1.0, 1.0, 1.0, 1.0, 1.0, 1.0, 1.0, 1.0, 1.0, 1.0, 1.0, 1.0, 1.0, 1.0, 1.0, 1.0, 1.0, 1.0, 1.0, 1.0, 1.0, 1.0, 1.0, 1.0, 1.0, 1.0, 1.0, 1.0, 1.0, 1.0, 1.0, 1.0, 1.0, 1.0, 1.0, 1.0, 1.0, 1.0, 1.0, 1.0, 1.0, 1.0, 1.0, 1.0, 1.0, 1.0, 1.0, 1.0, 1.0, 1.0, 1.0, 1.0, 1.0, 1.0, 1.0, 1.0, 1.0, 1.0, 1.0, 1.0, 1.0, 1.0, 1.0, 1.0, 1.0, 1.0, 1.0, 1.0, 1.0, 1.0, 1.0, 1.0, 1.0, 1.0, 1.0, 1.0, 1.0, 1.0, 1.0, 1.0, 1.0, 1.0, 1.0, 1.0, 1.0, 1.0, 1.0, 1.0, 1.0, 1.0, 1.0, 1.0, 1.0, 1.0, 1.0, 1.0, 1.0, 1.0, 1.0, 1.0, 1.0, 1.0, 1.0, 1.0, 1.0, 1.0, 1.0, 1.0, 1.0, 1.0, 1.0, 1.0, 1.0, 1.0, 1.0, 1.0, 1.0, 1.0, 1.0, 1.0, 1.0, 1.0, 1.0, 1.0, 1.0, 1.0, 1.0, 1.0, 1.0, 1.0, 1.0, 1.0, 1.0, 1.0, 1.0, 1.0, 1.0, 1.0, 1.0, 1.0, 1.0, 1.0, 1.0, 1.0, 1.0, 1.0, 1.0, 1.0, 1.0, 1.0, 1.0, 1.0, 1.0, 1.0, 1.0, 1.0, 1.0, 1.0, 1.0, 1.0, 1.0, 1.0, 1.0, 1.0, 1.0, 1.0, 1.0, 1.0, 1.0, 1.0, 1.0, 1.0, 1.0, 1.0, 1.0, 1.0, 1.0, 1.0, 1.0, 1.0, 1.0, 1.0, 1.0, 1.0, 1.0, 1.0, 1.0, 1.0, 1.0, 1.0, 1.0, 1.0, 1.0])
me_legb_rabbitfur.materials.append(mat_rabbitfur)
me_legb_rabbitfur.update()

# ---- objects
ob_qd_rabbit = bpy.data.objects.new('QD_rabbit', None)
ob_body = bpy.data.objects.new('Body', None)
ob_body_rabbitfur = bpy.data.objects.new('Body_RabbitFur', me_body_rabbitfur)
ob_body_rabbitwhite = bpy.data.objects.new('Body_RabbitWhite', me_body_rabbitwhite)
ob_head = bpy.data.objects.new('Head', None)
ob_head_rabbitfur = bpy.data.objects.new('Head_RabbitFur', me_head_rabbitfur)
ob_head_rabbitwhite = bpy.data.objects.new('Head_RabbitWhite', me_head_rabbitwhite)
ob_head_pink = bpy.data.objects.new('Head_Pink', me_head_pink)
ob_head_dark = bpy.data.objects.new('Head_Dark', me_head_dark)
ob_earl = bpy.data.objects.new('EarL', None)
ob_earl_rabbitfur = bpy.data.objects.new('EarL_RabbitFur', me_earl_rabbitfur)
ob_earl_pink = bpy.data.objects.new('EarL_Pink', me_earl_pink)
ob_earr = bpy.data.objects.new('EarR', None)
ob_earr_rabbitfur = bpy.data.objects.new('EarR_RabbitFur', me_earr_rabbitfur)
ob_earr_pink = bpy.data.objects.new('EarR_Pink', me_earr_pink)
ob_tail = bpy.data.objects.new('Tail', None)
ob_tail_rabbitwhite = bpy.data.objects.new('Tail_RabbitWhite', me_tail_rabbitwhite)
ob_legf = bpy.data.objects.new('LegF', None)
ob_legf_rabbitfur = bpy.data.objects.new('LegF_RabbitFur', me_legf_rabbitfur)
ob_legb = bpy.data.objects.new('LegB', None)
ob_legb_rabbitfur = bpy.data.objects.new('LegB_RabbitFur', me_legb_rabbitfur)

# ---- transforms, parenting, visibility, modifiers, constraints
ob_qd_rabbit.location = (0.0, 0.0, 0.0)
ob_qd_rabbit.empty_display_size = 0.2
ob_body.parent = ob_qd_rabbit
ob_body.location = (0.0, 0.0, 0.0)
ob_body.empty_display_size = 0.05
ob_body_rabbitfur.parent = ob_body
ob_body_rabbitfur.location = (0.0, 0.0, 0.0)
ob_body_rabbitwhite.parent = ob_body
ob_body_rabbitwhite.location = (0.0, 0.0, 0.0)
ob_head.parent = ob_qd_rabbit
ob_head.location = (0.0, 0.12, 0.28)
ob_head.empty_display_size = 0.05
ob_head_rabbitfur.parent = ob_head
ob_head_rabbitfur.location = (0.0, 0.0, 0.0)
ob_head_rabbitwhite.parent = ob_head
ob_head_rabbitwhite.location = (0.0, 0.0, 0.0)
ob_head_pink.parent = ob_head
ob_head_pink.location = (0.0, 0.0, 0.0)
ob_head_dark.parent = ob_head
ob_head_dark.location = (0.0, 0.0, 0.0)
ob_earl.parent = ob_qd_rabbit
ob_earl.location = (-0.04, 0.15, 0.38)
ob_earl.empty_display_size = 0.05
ob_earl_rabbitfur.parent = ob_earl
ob_earl_rabbitfur.location = (0.0, 0.0, 0.0)
ob_earl_pink.parent = ob_earl
ob_earl_pink.location = (0.0, 0.0, 0.0)
ob_earr.parent = ob_qd_rabbit
ob_earr.location = (0.04, 0.15, 0.38)
ob_earr.empty_display_size = 0.05
ob_earr_rabbitfur.parent = ob_earr
ob_earr_rabbitfur.location = (0.0, 0.0, 0.0)
ob_earr_pink.parent = ob_earr
ob_earr_pink.location = (0.0, 0.0, 0.0)
ob_tail.parent = ob_qd_rabbit
ob_tail.location = (0.0, -0.2, 0.2)
ob_tail.empty_display_size = 0.05
ob_tail_rabbitwhite.parent = ob_tail
ob_tail_rabbitwhite.location = (0.0, 0.0, 0.0)
ob_legf.parent = ob_qd_rabbit
ob_legf.location = (0.0, 0.1, 0.1)
ob_legf.empty_display_size = 0.05
ob_legf_rabbitfur.parent = ob_legf
ob_legf_rabbitfur.location = (0.0, 0.0, 0.0)
ob_legb.parent = ob_qd_rabbit
ob_legb.location = (0.0, -0.1, 0.1)
ob_legb.empty_display_size = 0.05
ob_legb_rabbitfur.parent = ob_legb
ob_legb_rabbitfur.location = (0.0, 0.0, 0.0)

# ---- collection membership
scene.collection.objects.link(ob_qd_rabbit)
scene.collection.objects.link(ob_body)
scene.collection.objects.link(ob_body_rabbitfur)
scene.collection.objects.link(ob_body_rabbitwhite)
scene.collection.objects.link(ob_head)
scene.collection.objects.link(ob_head_rabbitfur)
scene.collection.objects.link(ob_head_rabbitwhite)
scene.collection.objects.link(ob_head_pink)
scene.collection.objects.link(ob_head_dark)
scene.collection.objects.link(ob_earl)
scene.collection.objects.link(ob_earl_rabbitfur)
scene.collection.objects.link(ob_earl_pink)
scene.collection.objects.link(ob_earr)
scene.collection.objects.link(ob_earr_rabbitfur)
scene.collection.objects.link(ob_earr_pink)
scene.collection.objects.link(ob_tail)
scene.collection.objects.link(ob_tail_rabbitwhite)
scene.collection.objects.link(ob_legf)
scene.collection.objects.link(ob_legf_rabbitfur)
scene.collection.objects.link(ob_legb)
scene.collection.objects.link(ob_legb_rabbitfur)

# ---- scene / render settings (as saved in the file)
scene.frame_start = 1; scene.frame_end = 250; scene.frame_set(1)
scene.render.engine = 'BLENDER_EEVEE_NEXT'
scene.render.fps = 30
scene.render.bake_bias = 0.0
scene.render.bake_samples = 0
scene.render.compositor_device = 'GPU'
scene.eevee.use_volume_custom_range = False
scene.eevee.fast_gi_thickness_near = 0.1
scene.eevee.fast_gi_thickness_far = 0.0
scene.eevee.ray_tracing_options.screen_trace_thickness = 0.1
bpy.context.view_layer.update()

# ---- added for rendering (the .blend has no active camera and no usable light): camera, sun + grey world if the file has none
cam_auto = bpy.data.cameras.new('AutoCamera')
cam_auto.lens = 50.0
cam_auto.sensor_width = 36.0
cam_auto.clip_end = 1000.0
ob_auto_camera = bpy.data.objects.new('AutoCamera', cam_auto)
scene.collection.objects.link(ob_auto_camera)
ob_auto_camera.location = (0.861138, -1.00698, 0.994967)
ob_auto_camera.rotation_euler = (1.09748, -7.21219e-08, 0.694738)
scene.camera = ob_auto_camera
light_auto_sun = bpy.data.lights.new('AutoSun', 'SUN')
light_auto_sun.energy = 3.0
light_auto_sun.angle = 0.0523599
ob_auto_sun = bpy.data.objects.new('AutoSun', light_auto_sun)
scene.collection.objects.link(ob_auto_sun)
ob_auto_sun.rotation_euler = (0.872665, 0.174533, 0.523599)
if scene.world is None:
    world_auto = bpy.data.worlds.new('AutoWorld')
    world_auto.color = (0.3, 0.3, 0.3)
    scene.world = world_auto
bpy.context.view_layer.update()
